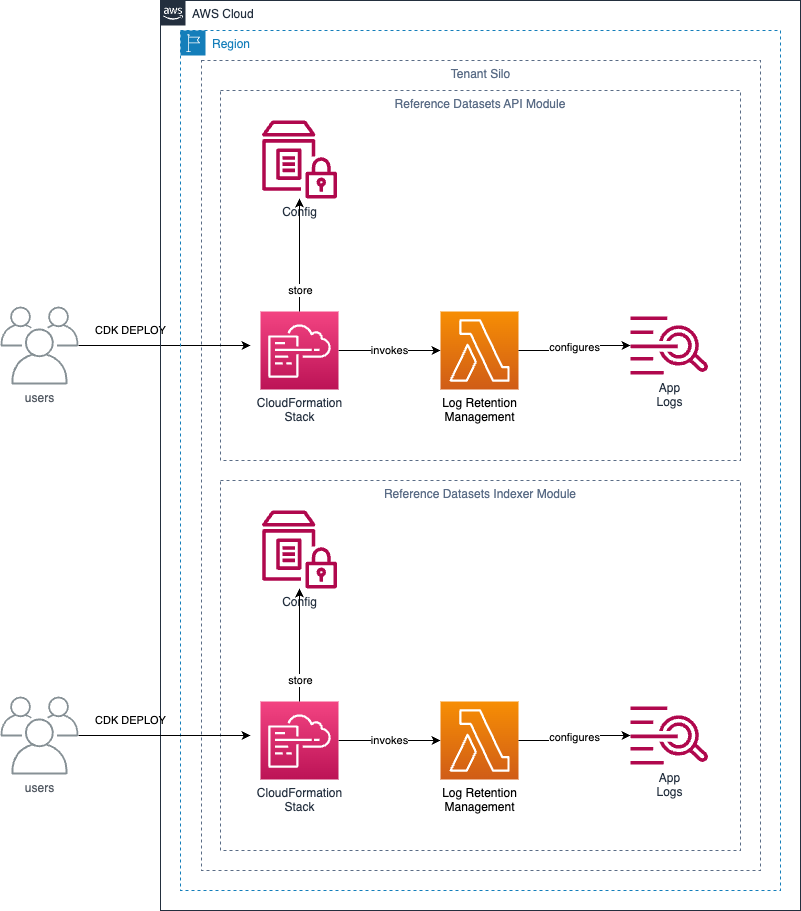

The diagram above was exported from draw.io. Its source (the exported page's mxGraphModel, read from the mxfile embedded in the PNG):
<mxGraphModel dx="1242" dy="1673" grid="1" gridSize="10" guides="1" tooltips="1" connect="1" arrows="1" fold="1" page="1" pageScale="1" pageWidth="1100" pageHeight="850" math="0" shadow="0">
  <root>
    <mxCell id="0" />
    <mxCell id="1" parent="0" />
    <mxCell id="MaESYQvMZ-KVtAKj_bNN-1" value="Tenant Silo" style="fillColor=none;strokeColor=#5A6C86;dashed=1;verticalAlign=top;fontStyle=0;fontColor=#5A6C86;labelBackgroundColor=none;" parent="1" vertex="1">
      <mxGeometry x="201" y="50" width="559" height="810" as="geometry" />
    </mxCell>
    <mxCell id="MaESYQvMZ-KVtAKj_bNN-2" value="Reference Datasets API Module" style="fillColor=none;strokeColor=#5A6C86;dashed=1;verticalAlign=top;fontStyle=0;fontColor=#5A6C86;labelBackgroundColor=none;" parent="1" vertex="1">
      <mxGeometry x="220" y="80" width="520" height="370" as="geometry" />
    </mxCell>
    <mxCell id="MaESYQvMZ-KVtAKj_bNN-11" value="CDK DEPLOY" style="edgeStyle=none;html=1;labelBackgroundColor=none;fontColor=#000000;strokeColor=#000000;" parent="1" source="MaESYQvMZ-KVtAKj_bNN-12" edge="1">
      <mxGeometry x="-0.3947" y="15" relative="1" as="geometry">
        <mxPoint x="250" y="335" as="targetPoint" />
        <mxPoint as="offset" />
      </mxGeometry>
    </mxCell>
    <mxCell id="MaESYQvMZ-KVtAKj_bNN-12" value="users" style="sketch=0;outlineConnect=0;gradientColor=none;fontColor=#545B64;strokeColor=none;fillColor=#879196;dashed=0;verticalLabelPosition=bottom;verticalAlign=top;align=center;html=1;fontSize=12;fontStyle=0;aspect=fixed;shape=mxgraph.aws4.illustration_users;pointerEvents=1;labelBackgroundColor=none;" parent="1" vertex="1">
      <mxGeometry y="296" width="78" height="78" as="geometry" />
    </mxCell>
    <mxCell id="MaESYQvMZ-KVtAKj_bNN-13" value="Region" style="points=[[0,0],[0.25,0],[0.5,0],[0.75,0],[1,0],[1,0.25],[1,0.5],[1,0.75],[1,1],[0.75,1],[0.5,1],[0.25,1],[0,1],[0,0.75],[0,0.5],[0,0.25]];outlineConnect=0;gradientColor=none;html=1;whiteSpace=wrap;fontSize=12;fontStyle=0;container=1;pointerEvents=0;collapsible=0;recursiveResize=0;shape=mxgraph.aws4.group;grIcon=mxgraph.aws4.group_region;strokeColor=#147EBA;fillColor=none;verticalAlign=top;align=left;spacingLeft=30;fontColor=#147EBA;dashed=1;" parent="1" vertex="1">
      <mxGeometry x="180" y="20" width="600" height="860" as="geometry" />
    </mxCell>
    <mxCell id="MaESYQvMZ-KVtAKj_bNN-14" value="AWS Cloud" style="points=[[0,0],[0.25,0],[0.5,0],[0.75,0],[1,0],[1,0.25],[1,0.5],[1,0.75],[1,1],[0.75,1],[0.5,1],[0.25,1],[0,1],[0,0.75],[0,0.5],[0,0.25]];outlineConnect=0;gradientColor=none;html=1;whiteSpace=wrap;fontSize=12;fontStyle=0;container=1;pointerEvents=0;collapsible=0;recursiveResize=0;shape=mxgraph.aws4.group;grIcon=mxgraph.aws4.group_aws_cloud_alt;strokeColor=#232F3E;fillColor=none;verticalAlign=top;align=left;spacingLeft=30;fontColor=#232F3E;dashed=0;" parent="1" vertex="1">
      <mxGeometry x="160" y="-10" width="640" height="910" as="geometry" />
    </mxCell>
    <mxCell id="MaESYQvMZ-KVtAKj_bNN-18" value="Config" style="sketch=0;outlineConnect=0;fontColor=#232F3E;gradientColor=none;fillColor=#B0084D;strokeColor=none;dashed=0;verticalLabelPosition=bottom;verticalAlign=top;align=center;html=1;fontSize=12;fontStyle=0;aspect=fixed;pointerEvents=1;shape=mxgraph.aws4.parameter_store;" parent="MaESYQvMZ-KVtAKj_bNN-14" vertex="1">
      <mxGeometry x="101.5" y="120" width="75" height="78" as="geometry" />
    </mxCell>
    <mxCell id="L6Fsh915xMBsslGw0S4I-8" value="invokes" style="edgeStyle=orthogonalEdgeStyle;rounded=0;orthogonalLoop=1;jettySize=auto;html=1;" parent="MaESYQvMZ-KVtAKj_bNN-14" source="MaESYQvMZ-KVtAKj_bNN-20" target="L6Fsh915xMBsslGw0S4I-4" edge="1">
      <mxGeometry relative="1" as="geometry" />
    </mxCell>
    <mxCell id="MaESYQvMZ-KVtAKj_bNN-20" value="CloudFormation&lt;br&gt;Stack" style="sketch=0;points=[[0,0,0],[0.25,0,0],[0.5,0,0],[0.75,0,0],[1,0,0],[0,1,0],[0.25,1,0],[0.5,1,0],[0.75,1,0],[1,1,0],[0,0.25,0],[0,0.5,0],[0,0.75,0],[1,0.25,0],[1,0.5,0],[1,0.75,0]];points=[[0,0,0],[0.25,0,0],[0.5,0,0],[0.75,0,0],[1,0,0],[0,1,0],[0.25,1,0],[0.5,1,0],[0.75,1,0],[1,1,0],[0,0.25,0],[0,0.5,0],[0,0.75,0],[1,0.25,0],[1,0.5,0],[1,0.75,0]];outlineConnect=0;fontColor=#232F3E;gradientColor=#F34482;gradientDirection=north;fillColor=#BC1356;strokeColor=#ffffff;dashed=0;verticalLabelPosition=bottom;verticalAlign=top;align=center;html=1;fontSize=12;fontStyle=0;aspect=fixed;shape=mxgraph.aws4.resourceIcon;resIcon=mxgraph.aws4.cloudformation;" parent="MaESYQvMZ-KVtAKj_bNN-14" vertex="1">
      <mxGeometry x="100" y="311" width="78" height="78" as="geometry" />
    </mxCell>
    <mxCell id="MaESYQvMZ-KVtAKj_bNN-19" value="store" style="edgeStyle=orthogonalEdgeStyle;rounded=0;orthogonalLoop=1;jettySize=auto;html=1;" parent="MaESYQvMZ-KVtAKj_bNN-14" source="MaESYQvMZ-KVtAKj_bNN-20" target="MaESYQvMZ-KVtAKj_bNN-18" edge="1">
      <mxGeometry x="-0.6332" y="-1" relative="1" as="geometry">
        <Array as="points" />
        <mxPoint as="offset" />
      </mxGeometry>
    </mxCell>
    <mxCell id="L6Fsh915xMBsslGw0S4I-4" value="Log Retention&lt;br&gt;Management" style="sketch=0;points=[[0,0,0],[0.25,0,0],[0.5,0,0],[0.75,0,0],[1,0,0],[0,1,0],[0.25,1,0],[0.5,1,0],[0.75,1,0],[1,1,0],[0,0.25,0],[0,0.5,0],[0,0.75,0],[1,0.25,0],[1,0.5,0],[1,0.75,0]];outlineConnect=0;fontColor=#000000;gradientColor=#F78E04;gradientDirection=north;fillColor=#D05C17;strokeColor=#ffffff;dashed=0;verticalLabelPosition=bottom;verticalAlign=top;align=center;html=1;fontSize=12;fontStyle=0;aspect=fixed;shape=mxgraph.aws4.resourceIcon;resIcon=mxgraph.aws4.lambda;labelBackgroundColor=none;" parent="MaESYQvMZ-KVtAKj_bNN-14" vertex="1">
      <mxGeometry x="280" y="311" width="78" height="78" as="geometry" />
    </mxCell>
    <mxCell id="L6Fsh915xMBsslGw0S4I-5" value="App&lt;br&gt;Logs" style="sketch=0;outlineConnect=0;fontColor=#232F3E;gradientColor=none;fillColor=#B0084D;strokeColor=none;dashed=0;verticalLabelPosition=bottom;verticalAlign=top;align=center;html=1;fontSize=12;fontStyle=0;aspect=fixed;pointerEvents=1;shape=mxgraph.aws4.logs;" parent="1" vertex="1">
      <mxGeometry x="630" y="306" width="78" height="58" as="geometry" />
    </mxCell>
    <mxCell id="L6Fsh915xMBsslGw0S4I-6" value="configures" style="edgeStyle=orthogonalEdgeStyle;rounded=0;orthogonalLoop=1;jettySize=auto;html=1;" parent="1" source="L6Fsh915xMBsslGw0S4I-4" target="L6Fsh915xMBsslGw0S4I-5" edge="1">
      <mxGeometry relative="1" as="geometry" />
    </mxCell>
    <mxCell id="U-djh7t4ZmStNv-PESkR-1" value="Reference Datasets Indexer Module" style="fillColor=none;strokeColor=#5A6C86;dashed=1;verticalAlign=top;fontStyle=0;fontColor=#5A6C86;labelBackgroundColor=none;" vertex="1" parent="1">
      <mxGeometry x="220" y="470" width="520" height="370" as="geometry" />
    </mxCell>
    <mxCell id="U-djh7t4ZmStNv-PESkR-2" value="CDK DEPLOY" style="edgeStyle=none;html=1;labelBackgroundColor=none;fontColor=#000000;strokeColor=#000000;" edge="1" parent="1" source="U-djh7t4ZmStNv-PESkR-3">
      <mxGeometry x="-0.3947" y="15" relative="1" as="geometry">
        <mxPoint x="250" y="725" as="targetPoint" />
        <mxPoint as="offset" />
      </mxGeometry>
    </mxCell>
    <mxCell id="U-djh7t4ZmStNv-PESkR-3" value="users" style="sketch=0;outlineConnect=0;gradientColor=none;fontColor=#545B64;strokeColor=none;fillColor=#879196;dashed=0;verticalLabelPosition=bottom;verticalAlign=top;align=center;html=1;fontSize=12;fontStyle=0;aspect=fixed;shape=mxgraph.aws4.illustration_users;pointerEvents=1;labelBackgroundColor=none;" vertex="1" parent="1">
      <mxGeometry y="686" width="78" height="78" as="geometry" />
    </mxCell>
    <mxCell id="U-djh7t4ZmStNv-PESkR-4" value="Config" style="sketch=0;outlineConnect=0;fontColor=#232F3E;gradientColor=none;fillColor=#B0084D;strokeColor=none;dashed=0;verticalLabelPosition=bottom;verticalAlign=top;align=center;html=1;fontSize=12;fontStyle=0;aspect=fixed;pointerEvents=1;shape=mxgraph.aws4.parameter_store;" vertex="1" parent="1">
      <mxGeometry x="261.5" y="500" width="75" height="78" as="geometry" />
    </mxCell>
    <mxCell id="U-djh7t4ZmStNv-PESkR-5" value="invokes" style="edgeStyle=orthogonalEdgeStyle;rounded=0;orthogonalLoop=1;jettySize=auto;html=1;" edge="1" parent="1" source="U-djh7t4ZmStNv-PESkR-6" target="U-djh7t4ZmStNv-PESkR-8">
      <mxGeometry relative="1" as="geometry" />
    </mxCell>
    <mxCell id="U-djh7t4ZmStNv-PESkR-6" value="CloudFormation&lt;br&gt;Stack" style="sketch=0;points=[[0,0,0],[0.25,0,0],[0.5,0,0],[0.75,0,0],[1,0,0],[0,1,0],[0.25,1,0],[0.5,1,0],[0.75,1,0],[1,1,0],[0,0.25,0],[0,0.5,0],[0,0.75,0],[1,0.25,0],[1,0.5,0],[1,0.75,0]];points=[[0,0,0],[0.25,0,0],[0.5,0,0],[0.75,0,0],[1,0,0],[0,1,0],[0.25,1,0],[0.5,1,0],[0.75,1,0],[1,1,0],[0,0.25,0],[0,0.5,0],[0,0.75,0],[1,0.25,0],[1,0.5,0],[1,0.75,0]];outlineConnect=0;fontColor=#232F3E;gradientColor=#F34482;gradientDirection=north;fillColor=#BC1356;strokeColor=#ffffff;dashed=0;verticalLabelPosition=bottom;verticalAlign=top;align=center;html=1;fontSize=12;fontStyle=0;aspect=fixed;shape=mxgraph.aws4.resourceIcon;resIcon=mxgraph.aws4.cloudformation;" vertex="1" parent="1">
      <mxGeometry x="260" y="691" width="78" height="78" as="geometry" />
    </mxCell>
    <mxCell id="U-djh7t4ZmStNv-PESkR-7" value="store" style="edgeStyle=orthogonalEdgeStyle;rounded=0;orthogonalLoop=1;jettySize=auto;html=1;" edge="1" parent="1" source="U-djh7t4ZmStNv-PESkR-6" target="U-djh7t4ZmStNv-PESkR-4">
      <mxGeometry x="-0.6332" y="-1" relative="1" as="geometry">
        <Array as="points" />
        <mxPoint as="offset" />
      </mxGeometry>
    </mxCell>
    <mxCell id="U-djh7t4ZmStNv-PESkR-8" value="Log Retention&lt;br&gt;Management" style="sketch=0;points=[[0,0,0],[0.25,0,0],[0.5,0,0],[0.75,0,0],[1,0,0],[0,1,0],[0.25,1,0],[0.5,1,0],[0.75,1,0],[1,1,0],[0,0.25,0],[0,0.5,0],[0,0.75,0],[1,0.25,0],[1,0.5,0],[1,0.75,0]];outlineConnect=0;fontColor=#000000;gradientColor=#F78E04;gradientDirection=north;fillColor=#D05C17;strokeColor=#ffffff;dashed=0;verticalLabelPosition=bottom;verticalAlign=top;align=center;html=1;fontSize=12;fontStyle=0;aspect=fixed;shape=mxgraph.aws4.resourceIcon;resIcon=mxgraph.aws4.lambda;labelBackgroundColor=none;" vertex="1" parent="1">
      <mxGeometry x="440" y="691" width="78" height="78" as="geometry" />
    </mxCell>
    <mxCell id="U-djh7t4ZmStNv-PESkR-9" value="App&lt;br&gt;Logs" style="sketch=0;outlineConnect=0;fontColor=#232F3E;gradientColor=none;fillColor=#B0084D;strokeColor=none;dashed=0;verticalLabelPosition=bottom;verticalAlign=top;align=center;html=1;fontSize=12;fontStyle=0;aspect=fixed;pointerEvents=1;shape=mxgraph.aws4.logs;" vertex="1" parent="1">
      <mxGeometry x="630" y="696" width="78" height="58" as="geometry" />
    </mxCell>
    <mxCell id="U-djh7t4ZmStNv-PESkR-10" value="configures" style="edgeStyle=orthogonalEdgeStyle;rounded=0;orthogonalLoop=1;jettySize=auto;html=1;" edge="1" parent="1" source="U-djh7t4ZmStNv-PESkR-8" target="U-djh7t4ZmStNv-PESkR-9">
      <mxGeometry relative="1" as="geometry" />
    </mxCell>
  </root>
</mxGraphModel>